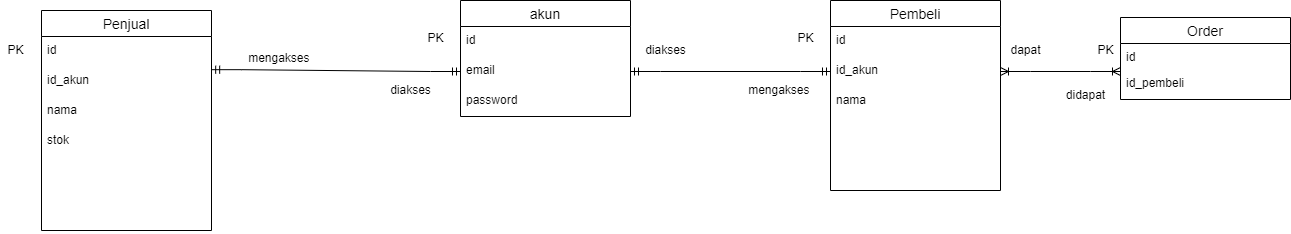

The diagram above was exported from draw.io. Its source (the exported page's mxGraphModel, read from the mxfile embedded in the PNG):
<mxGraphModel dx="2170" dy="753" grid="1" gridSize="10" guides="1" tooltips="1" connect="1" arrows="1" fold="1" page="1" pageScale="1" pageWidth="850" pageHeight="1100" math="0" shadow="0">
  <root>
    <mxCell id="0" />
    <mxCell id="1" parent="0" />
    <mxCell id="JiYAEV1KnO8f9SYznZxY-4" value="Penjual" style="swimlane;fontStyle=0;childLayout=stackLayout;horizontal=1;startSize=26;horizontalStack=0;resizeParent=1;resizeParentMax=0;resizeLast=0;collapsible=1;marginBottom=0;align=center;fontSize=14;" vertex="1" parent="1">
      <mxGeometry x="-169" y="560" width="170" height="220" as="geometry" />
    </mxCell>
    <mxCell id="JiYAEV1KnO8f9SYznZxY-5" value="id" style="text;strokeColor=none;fillColor=none;spacingLeft=4;spacingRight=4;overflow=hidden;rotatable=0;points=[[0,0.5],[1,0.5]];portConstraint=eastwest;fontSize=12;" vertex="1" parent="JiYAEV1KnO8f9SYznZxY-4">
      <mxGeometry y="26" width="170" height="30" as="geometry" />
    </mxCell>
    <mxCell id="JiYAEV1KnO8f9SYznZxY-6" value="id_akun" style="text;strokeColor=none;fillColor=none;spacingLeft=4;spacingRight=4;overflow=hidden;rotatable=0;points=[[0,0.5],[1,0.5]];portConstraint=eastwest;fontSize=12;" vertex="1" parent="JiYAEV1KnO8f9SYznZxY-4">
      <mxGeometry y="56" width="170" height="30" as="geometry" />
    </mxCell>
    <mxCell id="JiYAEV1KnO8f9SYznZxY-44" value="nama" style="text;strokeColor=none;fillColor=none;spacingLeft=4;spacingRight=4;overflow=hidden;rotatable=0;points=[[0,0.5],[1,0.5]];portConstraint=eastwest;fontSize=12;" vertex="1" parent="JiYAEV1KnO8f9SYznZxY-4">
      <mxGeometry y="86" width="170" height="30" as="geometry" />
    </mxCell>
    <mxCell id="JiYAEV1KnO8f9SYznZxY-7" value="stok" style="text;strokeColor=none;fillColor=none;spacingLeft=4;spacingRight=4;overflow=hidden;rotatable=0;points=[[0,0.5],[1,0.5]];portConstraint=eastwest;fontSize=12;" vertex="1" parent="JiYAEV1KnO8f9SYznZxY-4">
      <mxGeometry y="116" width="170" height="104" as="geometry" />
    </mxCell>
    <mxCell id="JiYAEV1KnO8f9SYznZxY-8" value="Pembeli" style="swimlane;fontStyle=0;childLayout=stackLayout;horizontal=1;startSize=26;horizontalStack=0;resizeParent=1;resizeParentMax=0;resizeLast=0;collapsible=1;marginBottom=0;align=center;fontSize=14;" vertex="1" parent="1">
      <mxGeometry x="620" y="550" width="170" height="190" as="geometry" />
    </mxCell>
    <mxCell id="JiYAEV1KnO8f9SYznZxY-9" value="id" style="text;strokeColor=none;fillColor=none;spacingLeft=4;spacingRight=4;overflow=hidden;rotatable=0;points=[[0,0.5],[1,0.5]];portConstraint=eastwest;fontSize=12;" vertex="1" parent="JiYAEV1KnO8f9SYznZxY-8">
      <mxGeometry y="26" width="170" height="30" as="geometry" />
    </mxCell>
    <mxCell id="JiYAEV1KnO8f9SYznZxY-10" value="id_akun" style="text;strokeColor=none;fillColor=none;spacingLeft=4;spacingRight=4;overflow=hidden;rotatable=0;points=[[0,0.5],[1,0.5]];portConstraint=eastwest;fontSize=12;" vertex="1" parent="JiYAEV1KnO8f9SYznZxY-8">
      <mxGeometry y="56" width="170" height="30" as="geometry" />
    </mxCell>
    <mxCell id="JiYAEV1KnO8f9SYznZxY-11" value="nama" style="text;strokeColor=none;fillColor=none;spacingLeft=4;spacingRight=4;overflow=hidden;rotatable=0;points=[[0,0.5],[1,0.5]];portConstraint=eastwest;fontSize=12;" vertex="1" parent="JiYAEV1KnO8f9SYznZxY-8">
      <mxGeometry y="86" width="170" height="104" as="geometry" />
    </mxCell>
    <mxCell id="JiYAEV1KnO8f9SYznZxY-12" value="Order" style="swimlane;fontStyle=0;childLayout=stackLayout;horizontal=1;startSize=26;horizontalStack=0;resizeParent=1;resizeParentMax=0;resizeLast=0;collapsible=1;marginBottom=0;align=center;fontSize=14;" vertex="1" parent="1">
      <mxGeometry x="910" y="567" width="170" height="82" as="geometry" />
    </mxCell>
    <mxCell id="JiYAEV1KnO8f9SYznZxY-13" value="id" style="text;strokeColor=none;fillColor=none;spacingLeft=4;spacingRight=4;overflow=hidden;rotatable=0;points=[[0,0.5],[1,0.5]];portConstraint=eastwest;fontSize=12;" vertex="1" parent="JiYAEV1KnO8f9SYznZxY-12">
      <mxGeometry y="26" width="170" height="26" as="geometry" />
    </mxCell>
    <mxCell id="JiYAEV1KnO8f9SYznZxY-14" value="id_pembeli" style="text;strokeColor=none;fillColor=none;spacingLeft=4;spacingRight=4;overflow=hidden;rotatable=0;points=[[0,0.5],[1,0.5]];portConstraint=eastwest;fontSize=12;" vertex="1" parent="JiYAEV1KnO8f9SYznZxY-12">
      <mxGeometry y="52" width="170" height="30" as="geometry" />
    </mxCell>
    <mxCell id="JiYAEV1KnO8f9SYznZxY-16" value="akun" style="swimlane;fontStyle=0;childLayout=stackLayout;horizontal=1;startSize=26;horizontalStack=0;resizeParent=1;resizeParentMax=0;resizeLast=0;collapsible=1;marginBottom=0;align=center;fontSize=14;" vertex="1" parent="1">
      <mxGeometry x="250" y="550" width="170" height="116" as="geometry" />
    </mxCell>
    <mxCell id="JiYAEV1KnO8f9SYznZxY-17" value="id" style="text;strokeColor=none;fillColor=none;spacingLeft=4;spacingRight=4;overflow=hidden;rotatable=0;points=[[0,0.5],[1,0.5]];portConstraint=eastwest;fontSize=12;" vertex="1" parent="JiYAEV1KnO8f9SYznZxY-16">
      <mxGeometry y="26" width="170" height="30" as="geometry" />
    </mxCell>
    <mxCell id="JiYAEV1KnO8f9SYznZxY-18" value="email" style="text;strokeColor=none;fillColor=none;spacingLeft=4;spacingRight=4;overflow=hidden;rotatable=0;points=[[0,0.5],[1,0.5]];portConstraint=eastwest;fontSize=12;" vertex="1" parent="JiYAEV1KnO8f9SYznZxY-16">
      <mxGeometry y="56" width="170" height="30" as="geometry" />
    </mxCell>
    <mxCell id="JiYAEV1KnO8f9SYznZxY-19" value="password" style="text;strokeColor=none;fillColor=none;spacingLeft=4;spacingRight=4;overflow=hidden;rotatable=0;points=[[0,0.5],[1,0.5]];portConstraint=eastwest;fontSize=12;" vertex="1" parent="JiYAEV1KnO8f9SYznZxY-16">
      <mxGeometry y="86" width="170" height="30" as="geometry" />
    </mxCell>
    <mxCell id="JiYAEV1KnO8f9SYznZxY-36" value="" style="edgeStyle=entityRelationEdgeStyle;fontSize=12;html=1;endArrow=ERmandOne;startArrow=ERmandOne;rounded=0;exitX=1;exitY=0.5;exitDx=0;exitDy=0;entryX=0;entryY=0.5;entryDx=0;entryDy=0;" edge="1" parent="1" source="JiYAEV1KnO8f9SYznZxY-18" target="JiYAEV1KnO8f9SYznZxY-10">
      <mxGeometry width="100" height="100" relative="1" as="geometry">
        <mxPoint x="470" y="570" as="sourcePoint" />
        <mxPoint x="550" y="620" as="targetPoint" />
      </mxGeometry>
    </mxCell>
    <mxCell id="JiYAEV1KnO8f9SYznZxY-37" value="" style="edgeStyle=entityRelationEdgeStyle;fontSize=12;html=1;endArrow=ERmandOne;startArrow=ERmandOne;rounded=0;entryX=0;entryY=0.5;entryDx=0;entryDy=0;exitX=1.001;exitY=0.106;exitDx=0;exitDy=0;exitPerimeter=0;" edge="1" parent="1" source="JiYAEV1KnO8f9SYznZxY-6" target="JiYAEV1KnO8f9SYznZxY-18">
      <mxGeometry width="100" height="100" relative="1" as="geometry">
        <mxPoint x="180" y="470" as="sourcePoint" />
        <mxPoint x="140" y="570" as="targetPoint" />
      </mxGeometry>
    </mxCell>
    <mxCell id="JiYAEV1KnO8f9SYznZxY-38" value="mengakses&amp;nbsp;" style="text;html=1;align=center;verticalAlign=middle;resizable=0;points=[];autosize=1;strokeColor=none;fillColor=none;" vertex="1" parent="1">
      <mxGeometry x="30" y="598" width="80" height="20" as="geometry" />
    </mxCell>
    <mxCell id="JiYAEV1KnO8f9SYznZxY-39" value="diakses" style="text;html=1;align=center;verticalAlign=middle;resizable=0;points=[];autosize=1;strokeColor=none;fillColor=none;" vertex="1" parent="1">
      <mxGeometry x="170" y="630" width="60" height="20" as="geometry" />
    </mxCell>
    <mxCell id="JiYAEV1KnO8f9SYznZxY-40" value="diakses" style="text;html=1;align=center;verticalAlign=middle;resizable=0;points=[];autosize=1;strokeColor=none;fillColor=none;" vertex="1" parent="1">
      <mxGeometry x="425" y="590" width="60" height="20" as="geometry" />
    </mxCell>
    <mxCell id="JiYAEV1KnO8f9SYznZxY-42" value="mengakses&amp;nbsp;" style="text;html=1;align=center;verticalAlign=middle;resizable=0;points=[];autosize=1;strokeColor=none;fillColor=none;" vertex="1" parent="1">
      <mxGeometry x="530" y="630" width="80" height="20" as="geometry" />
    </mxCell>
    <mxCell id="JiYAEV1KnO8f9SYznZxY-43" value="" style="edgeStyle=entityRelationEdgeStyle;fontSize=12;html=1;endArrow=ERoneToMany;startArrow=ERoneToMany;rounded=0;exitX=1;exitY=0.5;exitDx=0;exitDy=0;" edge="1" parent="1" source="JiYAEV1KnO8f9SYznZxY-10">
      <mxGeometry width="100" height="100" relative="1" as="geometry">
        <mxPoint x="480" y="470" as="sourcePoint" />
        <mxPoint x="910" y="621" as="targetPoint" />
      </mxGeometry>
    </mxCell>
    <mxCell id="JiYAEV1KnO8f9SYznZxY-45" value="dapat" style="text;html=1;align=center;verticalAlign=middle;resizable=0;points=[];autosize=1;strokeColor=none;fillColor=none;" vertex="1" parent="1">
      <mxGeometry x="790" y="590" width="50" height="20" as="geometry" />
    </mxCell>
    <mxCell id="JiYAEV1KnO8f9SYznZxY-46" value="didapat" style="text;html=1;align=center;verticalAlign=middle;resizable=0;points=[];autosize=1;strokeColor=none;fillColor=none;" vertex="1" parent="1">
      <mxGeometry x="850" y="635" width="50" height="20" as="geometry" />
    </mxCell>
    <mxCell id="JiYAEV1KnO8f9SYznZxY-47" value="PK" style="text;html=1;align=center;verticalAlign=middle;resizable=0;points=[];autosize=1;strokeColor=none;fillColor=none;" vertex="1" parent="1">
      <mxGeometry x="-210" y="590" width="30" height="20" as="geometry" />
    </mxCell>
    <mxCell id="JiYAEV1KnO8f9SYznZxY-48" value="PK" style="text;html=1;align=center;verticalAlign=middle;resizable=0;points=[];autosize=1;strokeColor=none;fillColor=none;" vertex="1" parent="1">
      <mxGeometry x="210" y="578" width="30" height="20" as="geometry" />
    </mxCell>
    <mxCell id="JiYAEV1KnO8f9SYznZxY-49" value="PK" style="text;html=1;align=center;verticalAlign=middle;resizable=0;points=[];autosize=1;strokeColor=none;fillColor=none;" vertex="1" parent="1">
      <mxGeometry x="580" y="578" width="30" height="20" as="geometry" />
    </mxCell>
    <mxCell id="JiYAEV1KnO8f9SYznZxY-50" value="PK" style="text;html=1;align=center;verticalAlign=middle;resizable=0;points=[];autosize=1;strokeColor=none;fillColor=none;" vertex="1" parent="1">
      <mxGeometry x="880" y="590" width="30" height="20" as="geometry" />
    </mxCell>
  </root>
</mxGraphModel>